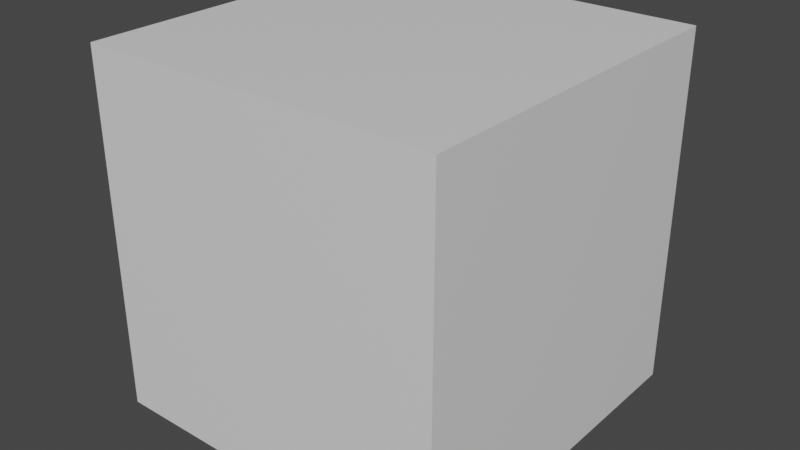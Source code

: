 # Source: box.blend  (saved by Blender 2.93.20; exported with 4.5.12 LTS)
import bpy
from mathutils import Matrix  # noqa: F401  (used for matrix-valued properties, if any)

bpy.ops.wm.read_factory_settings(use_empty=True)
scene = bpy.context.scene
scene.name = 'Scene'

# ---- collections
col_collection = bpy.data.collections.new('Collection'); scene.collection.children.link(col_collection)

# ---- materials (node trees are filled in below, after node groups)
mat_material = bpy.data.materials.new('Material')
mat_material.alpha_threshold = 0.0
mat_material.use_transparent_shadow = False
mat_material.line_color = (0.0, 0.0, 0.0, 1.0)

# ---- material node trees
mat_material.use_nodes = True; mat_material.node_tree.nodes.clear()
_N = mat_material.node_tree.nodes; _L = mat_material.node_tree.links
n0 = _N.new('ShaderNodeOutputMaterial'); n0.name = 'Material Output'; n0.location = (300, 300)
n1 = _N.new('ShaderNodeBsdfPrincipled'); n1.name = 'Principled BSDF'; n1.location = (10, 300)
n1.distribution = 'GGX'
n1.subsurface_method = 'BURLEY'
n1.inputs[2].default_value = 0.4
n1.inputs[3].default_value = 1.45
n1.inputs[27].default_value = (0.0, 0.0, 0.0, 1.0)
n1.inputs[28].default_value = 1.0
_L.new(n1.outputs[0], n0.inputs[0])
n0.is_active_output = True

# ---- world
world_world = bpy.data.worlds.new('World'); scene.world = world_world
world_world.use_nodes = True; world_world.node_tree.nodes.clear()
_N = world_world.node_tree.nodes; _L = world_world.node_tree.links
n0 = _N.new('ShaderNodeOutputWorld'); n0.name = 'World Output'; n0.location = (300, 300)
n1 = _N.new('ShaderNodeBackground'); n1.name = 'Background'; n1.location = (10, 300)
n1.inputs[0].default_value = (0.05088, 0.05088, 0.05088, 1.0)
_L.new(n1.outputs[0], n0.inputs[0])
n0.is_active_output = True
world_world.color = (0.05088, 0.05088, 0.05088)
world_world.use_sun_shadow = False
world_world.sun_shadow_jitter_overblur = 0.0

# ---- meshes
me_cube = bpy.data.meshes.new('Cube')
me_cube.from_pydata([(1.0, 1.0, 1.0), (1.0, 1.0, -1.0), (1.0, -1.0, 1.0), (1.0, -1.0, -1.0), (-1.0, 1.0, 1.0), (-1.0, 1.0, -1.0), (-1.0, -1.0, 1.0), (-1.0, -1.0, -1.0)], [], [(0, 4, 6, 2), (3, 2, 6, 7), (7, 6, 4, 5), (5, 1, 3, 7), (1, 0, 2, 3), (5, 4, 0, 1)])
_uv = me_cube.uv_layers.new(name='UVMap')
_uv.uv.foreach_set('vector', [0.625, 0.5, 0.875, 0.5, 0.875, 0.75, 0.625, 0.75, 0.375, 0.75, 0.625, 0.75, 0.625, 1.0, 0.375, 1.0, 0.375, 0.0, 0.625, 0.0, 0.625, 0.25, 0.375, 0.25, 0.125, 0.5, 0.375, 0.5, 0.375, 0.75, 0.125, 0.75, 0.375, 0.5, 0.625, 0.5, 0.625, 0.75, 0.375, 0.75, 0.375, 0.25, 0.625, 0.25, 0.625, 0.5, 0.375, 0.5])
me_cube.materials.append(mat_material)
me_cube.use_remesh_preserve_volume = False
me_cube.use_remesh_preserve_attributes = False
me_cube.use_mirror_vertex_groups = False
me_cube.update()

# ---- objects
ob_cube = bpy.data.objects.new('Cube', me_cube)

# ---- transforms, parenting, visibility, modifiers, constraints
ob_cube.location = (0.0, 0.0, 0.0)
ob_cube.lock_rotations_4d = False
ob_cube.empty_display_type = 'ARROWS'
ob_cube.lineart.crease_threshold = 0.0

# ---- collection membership
col_collection.objects.link(ob_cube)

# ---- scene / render settings (as saved in the file)
scene.frame_start = 1; scene.frame_end = 250; scene.frame_set(1)
scene.render.engine = 'BLENDER_EEVEE_NEXT'
scene.cycles.use_denoising = False
scene.cycles.samples = 128
scene.cycles.sampling_pattern = 'TABULATED_SOBOL'
scene.cycles.use_adaptive_sampling = False
scene.cycles.use_light_tree = False
scene.view_settings.view_transform = 'Filmic'
bpy.context.view_layer.update()

# ---- added for rendering (the .blend has no active camera and no usable light): camera, sun
cam_auto = bpy.data.cameras.new('AutoCamera')
cam_auto.lens = 50.0
cam_auto.sensor_width = 36.0
cam_auto.clip_end = 1000.0
ob_auto_camera = bpy.data.objects.new('AutoCamera', cam_auto)
scene.collection.objects.link(ob_auto_camera)
ob_auto_camera.location = (3.20507, -3.84609, 2.56406)
ob_auto_camera.rotation_euler = (1.09748, -7.21219e-08, 0.694738)
scene.camera = ob_auto_camera
light_auto_sun = bpy.data.lights.new('AutoSun', 'SUN')
light_auto_sun.energy = 3.0
light_auto_sun.angle = 0.0523599
ob_auto_sun = bpy.data.objects.new('AutoSun', light_auto_sun)
scene.collection.objects.link(ob_auto_sun)
ob_auto_sun.rotation_euler = (0.872665, 0.174533, 0.523599)
bpy.context.view_layer.update()
